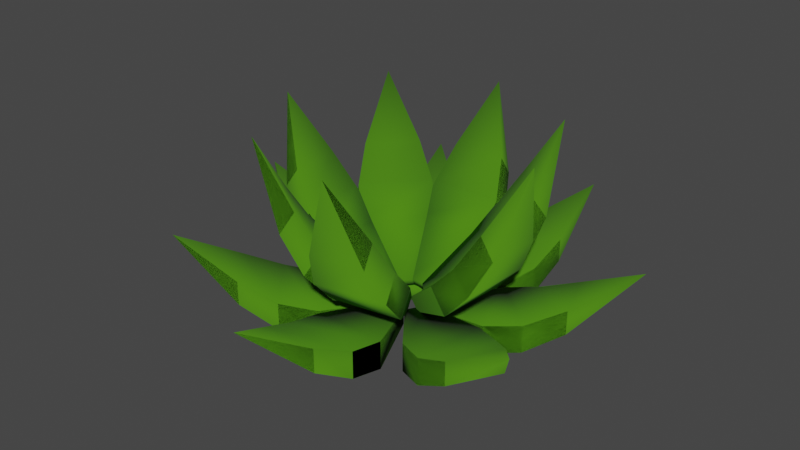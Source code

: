 # Source: foliage_plant.blend  (saved by Blender 3.2.14; exported with 4.5.12 LTS)
import bpy
from mathutils import Matrix  # noqa: F401  (used for matrix-valued properties, if any)

bpy.ops.wm.read_factory_settings(use_empty=True)
scene = bpy.context.scene
scene.name = 'Scene'

# ---- collections
col_collection = bpy.data.collections.new('Collection'); scene.collection.children.link(col_collection)

# ---- materials (node trees are filled in below, after node groups)
mat_material_001 = bpy.data.materials.new('Material.001')
mat_material_001.use_transparent_shadow = False

# ---- material node trees
mat_material_001.use_nodes = True; mat_material_001.node_tree.nodes.clear()
_N = mat_material_001.node_tree.nodes; _L = mat_material_001.node_tree.links
n0 = _N.new('ShaderNodeBsdfPrincipled'); n0.name = 'Principled BSDF'; n0.location = (10, 300)
n0.distribution = 'GGX'
n0.subsurface_method = 'RANDOM_WALK_SKIN'
n0.inputs[0].default_value = (0.06125, 0.2203, 0.0, 1.0)
n0.inputs[2].default_value = 1.0
n0.inputs[3].default_value = 1.45
n0.inputs[27].default_value = (0.0, 0.0, 0.0, 1.0)
n0.inputs[28].default_value = 1.0
n1 = _N.new('ShaderNodeOutputMaterial'); n1.name = 'Material Output'; n1.location = (300, 300)
_L.new(n0.outputs[0], n1.inputs[0])
n1.is_active_output = True

# ---- world
world_world = bpy.data.worlds.new('World'); scene.world = world_world
world_world.use_nodes = True; world_world.node_tree.nodes.clear()
_N = world_world.node_tree.nodes; _L = world_world.node_tree.links
n0 = _N.new('ShaderNodeOutputWorld'); n0.name = 'World Output'; n0.location = (300, 300)
n1 = _N.new('ShaderNodeBackground'); n1.name = 'Background'; n1.location = (10, 300)
n1.inputs[0].default_value = (0.05088, 0.05088, 0.05088, 1.0)
_L.new(n1.outputs[0], n0.inputs[0])
n0.is_active_output = True
world_world.color = (0.05088, 0.05088, 0.05088)
world_world.use_sun_shadow = False
world_world.sun_shadow_jitter_overblur = 0.0

# ---- meshes
me_cube_001 = bpy.data.meshes.new('Cube.001')
me_cube_001.from_pydata([(-0.7381, -4.27, 0.37), (-0.7381, -4.27, 1.031), (-1.0, -2.27, -0.4505), (-1.0, -2.27, 0.3389), (0.7381, -4.27, 0.37), (0.7381, -4.27, 1.031), (1.0, -2.27, -0.4505), (1.0, -2.27, 0.3389), (-0.7381, -4.27, 0.37), (-0.7381, -4.27, 1.031), (-1.0, -2.27, -0.4505), (-1.0, -2.27, 0.3389), (0.7381, -4.27, 0.37), (0.7381, -4.27, 1.031), (1.0, -2.27, -0.4505), (1.0, -2.27, 0.3389), (-0.3059, -0.5602, -0.2665), (-0.3059, -0.5602, 0.1549), (0.3059, -0.5602, -0.2665), (0.3059, -0.5602, 0.1549), (-0.3059, -0.5602, -0.2665), (-0.3059, -0.5602, 0.1549), (0.3059, -0.5602, -0.2665), (0.3059, -0.5602, 0.1549), (0.0, -5.921, 1.975), (0.0, -5.921, 1.975), (0.0, -5.921, 1.975), (0.0, -5.921, 1.975), (0.0, -5.921, 1.975), (0.0, -5.921, 1.975), (-0.7381, -4.27, 0.37), (-0.7381, -4.27, 1.031), (0.7381, -4.27, 0.37), (0.7381, -4.27, 1.031), (-0.7381, -4.27, 0.37), (-0.7381, -4.27, 1.031), (0.7381, -4.27, 0.37), (0.7381, -4.27, 1.031), (-1.0, -3.27, -0.2048), (-1.0, -3.27, 0.5563), (1.0, -3.259, -0.2093), (1.0, -3.259, 0.5555), (-1.0, -3.27, -0.2048), (-1.0, -3.27, 0.5563), (1.0, -3.27, -0.2048), (1.0, -3.27, 0.5563), (-1.0, -3.27, -0.2048), (-1.0, -3.27, 0.5563), (1.0, -3.27, -0.2048), (1.0, -3.27, 0.5563), (-1.0, -3.27, -0.2048), (-1.0, -3.27, 0.5563), (1.0, -3.27, -0.2048), (1.0, -3.27, 0.5563)], [], [(38, 2, 3, 39), (6, 7, 19, 18), (40, 4, 5, 41), (42, 43, 11, 10), (11, 15, 23, 21), (44, 45, 13, 12), (42, 44, 12, 8), (45, 43, 9, 13), (20, 21, 23, 22), (10, 11, 21, 20), (15, 14, 22, 23), (14, 10, 20, 22), (3, 2, 16, 17), (4, 24, 5), (9, 8, 29), (9, 29, 13), (12, 13, 29), (28, 27, 26, 25, 24, 8, 29), (28, 29, 12, 4, 24, 25, 26, 27), (24, 8, 12, 29), (8, 9, 35, 34), (12, 8, 34, 36), (4, 5, 33, 32), (0, 1, 31, 30), (9, 13, 37, 35), (4, 12, 36, 32), (13, 12, 36, 37), (0, 38, 39, 1), (6, 40, 41, 7), (15, 11, 43, 45), (10, 14, 44, 42), (14, 15, 45, 44), (8, 9, 43, 42), (42, 43, 47, 46), (42, 44, 48, 46), (44, 45, 49, 48), (45, 43, 47, 49), (46, 48, 52, 50), (48, 49, 53, 52), (49, 47, 51, 53), (46, 47, 51, 50)])
me_cube_001.polygons.foreach_set('use_smooth', [True] * 41)
_uv = me_cube_001.uv_layers.new(name='UVMap')
_uv.uv.foreach_set('vector', [0.375, 0.125, 0.375, 0.25, 0.625, 0.25, 0.625, 0.125, 0.375, 0.5, 0.625, 0.5, 0.625, 0.5, 0.375, 0.5, 0.375, 0.6236, 0.375, 0.75, 0.625, 0.75, 0.625, 0.6236, 0.375, 0.125, 0.625, 0.125, 0.625, 0.25, 0.375, 0.25, 0.875, 0.5, 0.625, 0.5, 0.625, 0.5, 0.875, 0.5, 0.375, 0.625, 0.625, 0.625, 0.625, 0.75, 0.375, 0.75, 0.125, 0.625, 0.375, 0.625, 0.375, 0.75, 0.125, 0.75, 0.625, 0.625, 0.875, 0.625, 0.875, 0.75, 0.625, 0.75, 0.375, 0.25, 0.625, 0.25, 0.625, 0.5, 0.375, 0.5, 0.375, 0.25, 0.625, 0.25, 0.625, 0.25, 0.375, 0.25, 0.625, 0.5, 0.375, 0.5, 0.375, 0.5, 0.625, 0.5, 0.375, 0.5, 0.125, 0.5, 0.125, 0.5, 0.375, 0.5, 0.625, 0.25, 0.375, 0.25, 0.375, 0.25, 0.625, 0.25, 0.0, 0.0, 0.0, 0.0, 0.625, 0.75, 0.625, 0.0, 0.0, 0.0, 0.0, 0.0, 0.625, 0.0, 0.0, 0.0, 0.625, 0.75, 0.375, 0.75, 0.625, 0.75, 0.0, 0.0, 0.0, 0.0, 0.0, 0.0, 0.0, 0.0, 0.0, 0.0, 0.0, 0.0, 0.0, 0.0, 0.0, 0.0, 0.0, 0.0, 0.0, 0.0, 0.375, 0.75, 0.0, 0.0, 0.0, 0.0, 0.0, 0.0, 0.0, 0.0, 0.0, 0.0, 0.0, 0.0, 0.0, 0.0, 0.0, 0.0, 0.0, 0.0, 0.375, 0.0, 0.625, 0.0, 0.625, 0.0, 0.375, 0.0, 0.375, 0.75, 0.125, 0.75, 0.125, 0.75, 0.375, 0.75, 0.375, 0.75, 0.625, 0.75, 0.625, 0.75, 0.375, 0.75, 0.375, 0.0, 0.625, 0.0, 0.625, 0.0, 0.375, 0.0, 0.875, 0.75, 0.625, 0.75, 0.625, 0.75, 0.875, 0.75, 0.0, 0.0, 0.375, 0.75, 0.375, 0.75, 0.0, 0.0, 0.625, 0.75, 0.375, 0.75, 0.375, 0.75, 0.625, 0.75, 0.375, 0.0, 0.375, 0.125, 0.625, 0.125, 0.625, 0.0, 0.375, 0.5, 0.375, 0.6236, 0.625, 0.6236, 0.625, 0.5, 0.625, 0.5, 0.875, 0.5, 0.875, 0.625, 0.625, 0.625, 0.125, 0.5, 0.375, 0.5, 0.375, 0.625, 0.125, 0.625, 0.375, 0.5, 0.625, 0.5, 0.625, 0.625, 0.375, 0.625, 0.375, 0.0, 0.625, 0.0, 0.625, 0.125, 0.375, 0.125, 0.375, 0.125, 0.625, 0.125, 0.625, 0.125, 0.375, 0.125, 0.125, 0.625, 0.375, 0.625, 0.375, 0.625, 0.125, 0.625, 0.375, 0.625, 0.625, 0.625, 0.625, 0.625, 0.375, 0.625, 0.625, 0.625, 0.875, 0.625, 0.875, 0.625, 0.625, 0.625, 0.125, 0.625, 0.375, 0.625, 0.375, 0.625, 0.125, 0.625, 0.375, 0.625, 0.625, 0.625, 0.625, 0.625, 0.375, 0.625, 0.625, 0.625, 0.875, 0.625, 0.875, 0.625, 0.625, 0.625, 0.375, 0.125, 0.625, 0.125, 0.625, 0.125, 0.375, 0.125])
me_cube_001.materials.append(mat_material_001)
me_cube_001.update()
me_cube_003 = bpy.data.meshes.new('Cube.003')
me_cube_003.from_pydata([(-0.7381, -3.309, 2.723), (-0.7381, -2.934, 3.269), (-1.0, -2.126, 0.9144), (-1.0, -1.678, 1.565), (0.7381, -3.309, 2.723), (0.7381, -2.934, 3.269), (1.0, -2.126, 0.9144), (1.0, -1.678, 1.565), (-0.7381, -3.309, 2.723), (-0.7381, -2.934, 3.269), (-1.0, -2.126, 0.9144), (-1.0, -1.678, 1.565), (0.7381, -3.309, 2.723), (0.7381, -2.934, 3.269), (1.0, -2.126, 0.9144), (1.0, -1.678, 1.565), (-0.3059, -0.6127, 0.09771), (-0.3059, -0.374, 0.445), (0.3059, -0.6127, 0.09771), (0.3059, -0.374, 0.445), (-0.3059, -0.6127, 0.09771), (-0.3059, -0.374, 0.445), (0.3059, -0.6127, 0.09771), (0.3059, -0.374, 0.445), (0.0, -3.761, 4.982), (0.0, -3.761, 4.982), (0.0, -3.761, 4.982), (0.0, -3.761, 4.982), (0.0, -3.761, 4.982), (0.0, -3.761, 4.982), (-0.7381, -3.309, 2.723), (-0.7381, -2.934, 3.269), (0.7381, -3.309, 2.723), (0.7381, -2.934, 3.269), (-0.7381, -3.309, 2.723), (-0.7381, -2.934, 3.269), (0.7381, -3.309, 2.723), (0.7381, -2.934, 3.269), (-1.0, -2.81, 1.683), (-1.0, -2.379, 2.311), (1.0, -2.804, 1.673), (1.0, -2.371, 2.304), (-1.0, -2.81, 1.683), (-1.0, -2.379, 2.311), (1.0, -2.81, 1.683), (1.0, -2.379, 2.311), (-1.0, -2.81, 1.683), (-1.0, -2.379, 2.311), (1.0, -2.81, 1.683), (1.0, -2.379, 2.311), (-1.0, -2.81, 1.683), (-1.0, -2.379, 2.311), (1.0, -2.81, 1.683), (1.0, -2.379, 2.311)], [], [(38, 2, 3, 39), (6, 7, 19, 18), (40, 4, 5, 41), (42, 43, 11, 10), (11, 15, 23, 21), (44, 45, 13, 12), (42, 44, 12, 8), (45, 43, 9, 13), (20, 21, 23, 22), (10, 11, 21, 20), (15, 14, 22, 23), (14, 10, 20, 22), (3, 2, 16, 17), (4, 24, 5), (9, 8, 29), (9, 29, 13), (12, 13, 29), (28, 27, 26, 25, 24, 8, 29), (28, 29, 12, 4, 24, 25, 26, 27), (24, 8, 12, 29), (8, 9, 35, 34), (12, 8, 34, 36), (4, 5, 33, 32), (0, 1, 31, 30), (9, 13, 37, 35), (4, 12, 36, 32), (13, 12, 36, 37), (0, 38, 39, 1), (6, 40, 41, 7), (15, 11, 43, 45), (10, 14, 44, 42), (14, 15, 45, 44), (8, 9, 43, 42), (42, 43, 47, 46), (42, 44, 48, 46), (44, 45, 49, 48), (45, 43, 47, 49), (46, 48, 52, 50), (48, 49, 53, 52), (49, 47, 51, 53), (46, 47, 51, 50)])
me_cube_003.polygons.foreach_set('use_smooth', [True] * 41)
_uv = me_cube_003.uv_layers.new(name='UVMap')
_uv.uv.foreach_set('vector', [0.375, 0.125, 0.375, 0.25, 0.625, 0.25, 0.625, 0.125, 0.375, 0.5, 0.625, 0.5, 0.625, 0.5, 0.375, 0.5, 0.375, 0.6236, 0.375, 0.75, 0.625, 0.75, 0.625, 0.6236, 0.375, 0.125, 0.625, 0.125, 0.625, 0.25, 0.375, 0.25, 0.875, 0.5, 0.625, 0.5, 0.625, 0.5, 0.875, 0.5, 0.375, 0.625, 0.625, 0.625, 0.625, 0.75, 0.375, 0.75, 0.125, 0.625, 0.375, 0.625, 0.375, 0.75, 0.125, 0.75, 0.625, 0.625, 0.875, 0.625, 0.875, 0.75, 0.625, 0.75, 0.375, 0.25, 0.625, 0.25, 0.625, 0.5, 0.375, 0.5, 0.375, 0.25, 0.625, 0.25, 0.625, 0.25, 0.375, 0.25, 0.625, 0.5, 0.375, 0.5, 0.375, 0.5, 0.625, 0.5, 0.375, 0.5, 0.125, 0.5, 0.125, 0.5, 0.375, 0.5, 0.625, 0.25, 0.375, 0.25, 0.375, 0.25, 0.625, 0.25, 0.0, 0.0, 0.0, 0.0, 0.625, 0.75, 0.625, 0.0, 0.0, 0.0, 0.0, 0.0, 0.625, 0.0, 0.0, 0.0, 0.625, 0.75, 0.375, 0.75, 0.625, 0.75, 0.0, 0.0, 0.0, 0.0, 0.0, 0.0, 0.0, 0.0, 0.0, 0.0, 0.0, 0.0, 0.0, 0.0, 0.0, 0.0, 0.0, 0.0, 0.0, 0.0, 0.375, 0.75, 0.0, 0.0, 0.0, 0.0, 0.0, 0.0, 0.0, 0.0, 0.0, 0.0, 0.0, 0.0, 0.0, 0.0, 0.0, 0.0, 0.0, 0.0, 0.375, 0.0, 0.625, 0.0, 0.625, 0.0, 0.375, 0.0, 0.375, 0.75, 0.125, 0.75, 0.125, 0.75, 0.375, 0.75, 0.375, 0.75, 0.625, 0.75, 0.625, 0.75, 0.375, 0.75, 0.375, 0.0, 0.625, 0.0, 0.625, 0.0, 0.375, 0.0, 0.875, 0.75, 0.625, 0.75, 0.625, 0.75, 0.875, 0.75, 0.0, 0.0, 0.375, 0.75, 0.375, 0.75, 0.0, 0.0, 0.625, 0.75, 0.375, 0.75, 0.375, 0.75, 0.625, 0.75, 0.375, 0.0, 0.375, 0.125, 0.625, 0.125, 0.625, 0.0, 0.375, 0.5, 0.375, 0.6236, 0.625, 0.6236, 0.625, 0.5, 0.625, 0.5, 0.875, 0.5, 0.875, 0.625, 0.625, 0.625, 0.125, 0.5, 0.375, 0.5, 0.375, 0.625, 0.125, 0.625, 0.375, 0.5, 0.625, 0.5, 0.625, 0.625, 0.375, 0.625, 0.375, 0.0, 0.625, 0.0, 0.625, 0.125, 0.375, 0.125, 0.375, 0.125, 0.625, 0.125, 0.625, 0.125, 0.375, 0.125, 0.125, 0.625, 0.375, 0.625, 0.375, 0.625, 0.125, 0.625, 0.375, 0.625, 0.625, 0.625, 0.625, 0.625, 0.375, 0.625, 0.625, 0.625, 0.875, 0.625, 0.875, 0.625, 0.625, 0.625, 0.125, 0.625, 0.375, 0.625, 0.375, 0.625, 0.125, 0.625, 0.375, 0.625, 0.625, 0.625, 0.625, 0.625, 0.375, 0.625, 0.625, 0.625, 0.875, 0.625, 0.875, 0.625, 0.625, 0.625, 0.375, 0.125, 0.625, 0.125, 0.625, 0.125, 0.375, 0.125])
me_cube_003.materials.append(mat_material_001)
me_cube_003.update()

# ---- objects
ob_leaf = bpy.data.objects.new('Leaf', me_cube_001)
ob_origin = bpy.data.objects.new('Origin', None)
ob_leaf_001 = bpy.data.objects.new('Leaf.001', me_cube_003)
ob_origin_001 = bpy.data.objects.new('Origin.001', None)

# ---- transforms, parenting, visibility, modifiers, constraints
ob_leaf.location = (0.0, 0.0, 0.0)
ob_leaf.scale = (0.3, 0.3, 0.3)
_m = ob_leaf.modifiers.new('Array', 'ARRAY')
_m.count = 7
_m.use_relative_offset = False
_m.use_object_offset = True
_m.offset_object = ob_origin
ob_origin.parent = ob_leaf
ob_origin.location = (0.0, 0.0, 0.0)
ob_origin.rotation_euler = (0.0, -0.0, -0.8727)
ob_leaf_001.location = (0.0, 0.0, 0.0)
ob_leaf_001.rotation_euler = (0.0, -0.0, 0.1716)
ob_leaf_001.scale = (0.3, 0.3, 0.3)
_m = ob_leaf_001.modifiers.new('Array', 'ARRAY')
_m.count = 7
_m.use_relative_offset = False
_m.use_object_offset = True
_m.offset_object = ob_origin_001
ob_origin_001.parent = ob_leaf_001
ob_origin_001.location = (0.0, 0.0, 0.0)
ob_origin_001.rotation_euler = (0.0, 0.0, -0.8258)

# ---- collection membership
col_collection.objects.link(ob_leaf)
col_collection.objects.link(ob_origin)
col_collection.objects.link(ob_leaf_001)
col_collection.objects.link(ob_origin_001)

# ---- scene / render settings (as saved in the file)
scene.frame_start = 1; scene.frame_end = 250; scene.frame_set(1)
scene.render.engine = 'BLENDER_EEVEE_NEXT'
scene.cycles.sampling_pattern = 'TABULATED_SOBOL'
scene.cycles.use_light_tree = False
scene.view_settings.view_transform = 'Filmic'
bpy.context.view_layer.update()

# ---- added for rendering (the .blend has no active camera and no usable light): camera, sun
cam_auto = bpy.data.cameras.new('AutoCamera')
cam_auto.lens = 50.0
cam_auto.sensor_width = 36.0
cam_auto.clip_end = 1000.0
ob_auto_camera = bpy.data.objects.new('AutoCamera', cam_auto)
scene.collection.objects.link(ob_auto_camera)
ob_auto_camera.location = (4.69706, -5.73812, 4.46938)
ob_auto_camera.rotation_euler = (1.09748, -7.21219e-08, 0.694738)
scene.camera = ob_auto_camera
light_auto_sun = bpy.data.lights.new('AutoSun', 'SUN')
light_auto_sun.energy = 3.0
light_auto_sun.angle = 0.0523599
ob_auto_sun = bpy.data.objects.new('AutoSun', light_auto_sun)
scene.collection.objects.link(ob_auto_sun)
ob_auto_sun.rotation_euler = (0.872665, 0.174533, 0.523599)
bpy.context.view_layer.update()
